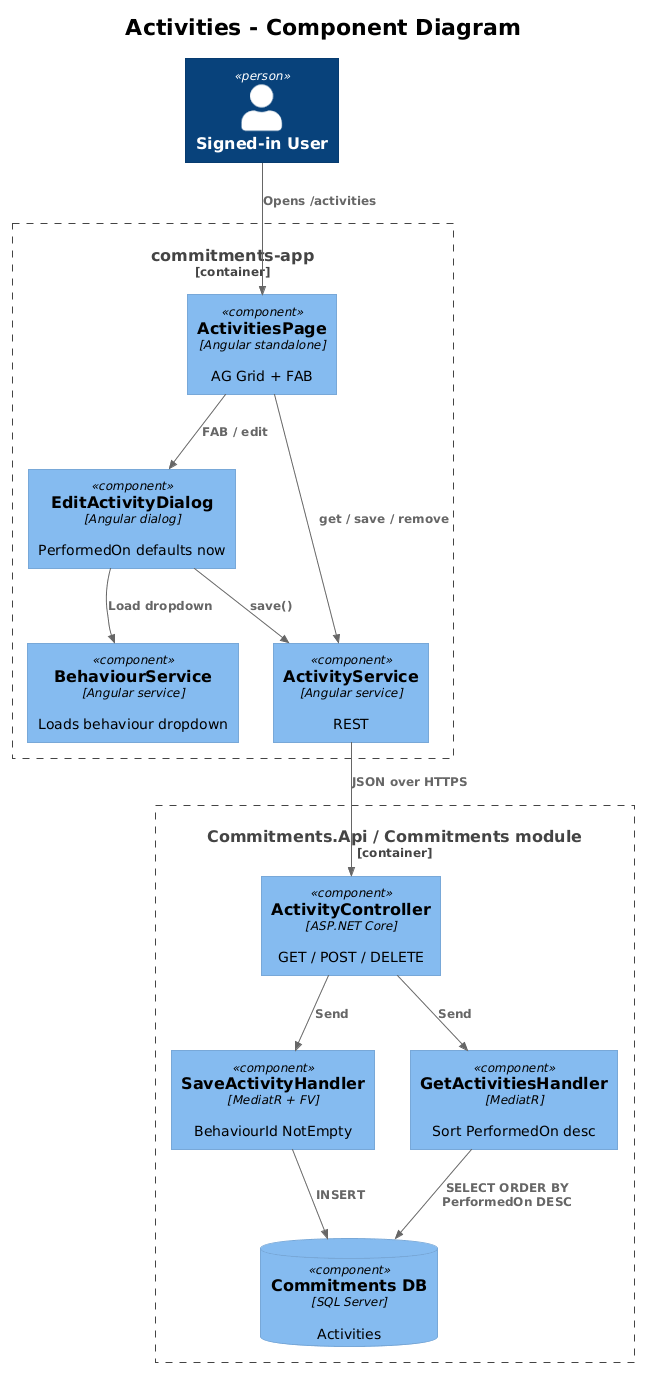

The diagram above was rendered by PlantUML. Its source (embedded in the PNG):
@startuml
!theme plain
!include <C4/C4_Component>

title Activities - Component Diagram

Person(user, "Signed-in User")

Container_Boundary(spa, "commitments-app") {
    Component(page, "ActivitiesPage", "Angular standalone", "AG Grid + FAB")
    Component(dlg, "EditActivityDialog", "Angular dialog", "PerformedOn defaults now")
    Component(svc, "ActivityService", "Angular service", "REST")
    Component(behSvc, "BehaviourService", "Angular service", "Loads behaviour dropdown")
}

Container_Boundary(api, "Commitments.Api / Commitments module") {
    Component(ctrl, "ActivityController", "ASP.NET Core", "GET / POST / DELETE")
    Component(saveH, "SaveActivityHandler", "MediatR + FV", "BehaviourId NotEmpty")
    Component(getH, "GetActivitiesHandler", "MediatR", "Sort PerformedOn desc")
    ComponentDb(db, "Commitments DB", "SQL Server", "Activities")
}

Rel(user, page, "Opens /activities")
Rel(page, svc, "get / save / remove")
Rel(page, dlg, "FAB / edit")
Rel(dlg, behSvc, "Load dropdown")
Rel(dlg, svc, "save()")
Rel(svc, ctrl, "JSON over HTTPS")
Rel(ctrl, saveH, "Send")
Rel(ctrl, getH, "Send")
Rel(saveH, db, "INSERT")
Rel(getH, db, "SELECT ORDER BY PerformedOn DESC")
@enduml